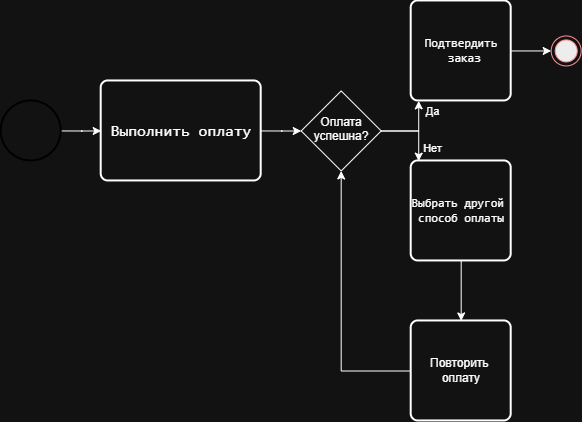

The diagram above was exported from draw.io. Its source (the exported page's mxGraphModel, read from the mxfile embedded in the PNG):
<mxGraphModel dx="1144" dy="695" grid="1" gridSize="10" guides="1" tooltips="1" connect="1" arrows="1" fold="1" page="1" pageScale="1" pageWidth="827" pageHeight="1169" math="0" shadow="0">
  <root>
    <mxCell id="0" />
    <mxCell id="1" parent="0" />
    <mxCell id="ibScrVInPwBEl_T2YEsK-4" edge="1" parent="1" style="edgeStyle=orthogonalEdgeStyle;rounded=0;orthogonalLoop=1;jettySize=auto;html=1;" value="">
      <mxGeometry relative="1" as="geometry">
        <mxPoint x="120" y="140" as="sourcePoint" />
        <mxPoint x="160" y="140" as="targetPoint" />
      </mxGeometry>
    </mxCell>
    <mxCell id="ibScrVInPwBEl_T2YEsK-5" edge="1" parent="1" style="edgeStyle=orthogonalEdgeStyle;rounded=0;orthogonalLoop=1;jettySize=auto;html=1;" target="ibScrVInPwBEl_T2YEsK-3" value="">
      <mxGeometry relative="1" as="geometry">
        <mxPoint x="320" y="140" as="sourcePoint" />
      </mxGeometry>
    </mxCell>
    <mxCell id="ibScrVInPwBEl_T2YEsK-3" parent="1" style="rhombus;whiteSpace=wrap;html=1;shapeInside=1;" value="Оплата&lt;br&gt;успешна?" vertex="1">
      <mxGeometry height="80" width="80" x="360" y="100" as="geometry" />
    </mxCell>
    <mxCell id="ibScrVInPwBEl_T2YEsK-6" parent="1" style="rounded=1;whiteSpace=wrap;html=1;absoluteArcSize=1;arcSize=14;strokeWidth=2;fontSize=16;" value="&lt;pre dir=&quot;ltr&quot;&gt;&lt;code&gt;Выполнить оплату&lt;/code&gt;&lt;/pre&gt;" vertex="1">
      <mxGeometry height="100" width="160" x="160" y="90" as="geometry" />
    </mxCell>
    <mxCell id="ibScrVInPwBEl_T2YEsK-7" parent="1" style="strokeWidth=2;html=1;shape=mxgraph.flowchart.start_2;whiteSpace=wrap;strokeColor=light-dark(#FFFFFF,#000000);" value="" vertex="1">
      <mxGeometry height="60" width="60" x="60" y="110" as="geometry" />
    </mxCell>
    <mxCell id="ibScrVInPwBEl_T2YEsK-20" edge="1" parent="1" source="ibScrVInPwBEl_T2YEsK-8" style="edgeStyle=orthogonalEdgeStyle;rounded=0;orthogonalLoop=1;jettySize=auto;html=1;" target="ibScrVInPwBEl_T2YEsK-19" value="">
      <mxGeometry relative="1" as="geometry" />
    </mxCell>
    <mxCell id="ibScrVInPwBEl_T2YEsK-8" parent="1" style="rounded=1;whiteSpace=wrap;html=1;absoluteArcSize=1;arcSize=14;strokeWidth=2;" value="&lt;br&gt;&lt;pre dir=&quot;ltr&quot;&gt;&lt;code&gt;Подтвердить&lt;br&gt; заказ&lt;/code&gt;&lt;/pre&gt;&lt;div&gt;&lt;br/&gt;&lt;/div&gt;" vertex="1">
      <mxGeometry height="100" width="100" x="470" y="10" as="geometry" />
    </mxCell>
    <mxCell id="ibScrVInPwBEl_T2YEsK-17" edge="1" parent="1" source="ibScrVInPwBEl_T2YEsK-9" style="edgeStyle=orthogonalEdgeStyle;rounded=0;orthogonalLoop=1;jettySize=auto;html=1;" target="ibScrVInPwBEl_T2YEsK-16" value="">
      <mxGeometry relative="1" as="geometry" />
    </mxCell>
    <mxCell id="ibScrVInPwBEl_T2YEsK-9" parent="1" style="rounded=1;whiteSpace=wrap;html=1;absoluteArcSize=1;arcSize=14;strokeWidth=2;" value="&lt;br&gt;&lt;pre dir=&quot;ltr&quot;&gt;&lt;code&gt;Выбрать другой &lt;br&gt;способ оплаты&lt;/code&gt;&lt;/pre&gt;&lt;div&gt;&lt;br/&gt;&lt;/div&gt;" vertex="1">
      <mxGeometry height="100" width="100" x="470" y="170" as="geometry" />
    </mxCell>
    <mxCell id="ibScrVInPwBEl_T2YEsK-11" edge="1" parent="1" source="ibScrVInPwBEl_T2YEsK-3" style="edgeStyle=orthogonalEdgeStyle;rounded=0;orthogonalLoop=1;jettySize=auto;html=1;entryX=0.075;entryY=0.999;entryDx=0;entryDy=0;entryPerimeter=0;" target="ibScrVInPwBEl_T2YEsK-8">
      <mxGeometry relative="1" as="geometry" />
    </mxCell>
    <mxCell id="ibScrVInPwBEl_T2YEsK-13" connectable="0" parent="ibScrVInPwBEl_T2YEsK-11" style="edgeLabel;html=1;align=center;verticalAlign=middle;resizable=0;points=[];" value="Да" vertex="1">
      <mxGeometry relative="1" x="0.4716" y="-1" as="geometry">
        <mxPoint x="12" y="-8" as="offset" />
      </mxGeometry>
    </mxCell>
    <mxCell id="ibScrVInPwBEl_T2YEsK-12" edge="1" parent="1" source="ibScrVInPwBEl_T2YEsK-3" style="edgeStyle=orthogonalEdgeStyle;rounded=0;orthogonalLoop=1;jettySize=auto;html=1;entryX=0.075;entryY=0.002;entryDx=0;entryDy=0;entryPerimeter=0;" target="ibScrVInPwBEl_T2YEsK-9">
      <mxGeometry relative="1" as="geometry" />
    </mxCell>
    <mxCell id="ibScrVInPwBEl_T2YEsK-14" connectable="0" parent="ibScrVInPwBEl_T2YEsK-12" style="edgeLabel;html=1;align=center;verticalAlign=middle;resizable=0;points=[];" value="Нет" vertex="1">
      <mxGeometry relative="1" x="0.6166" y="-1" as="geometry">
        <mxPoint x="14" as="offset" />
      </mxGeometry>
    </mxCell>
    <mxCell id="ibScrVInPwBEl_T2YEsK-18" edge="1" parent="1" source="ibScrVInPwBEl_T2YEsK-16" style="edgeStyle=orthogonalEdgeStyle;rounded=0;orthogonalLoop=1;jettySize=auto;html=1;entryX=0.5;entryY=1;entryDx=0;entryDy=0;" target="ibScrVInPwBEl_T2YEsK-3">
      <mxGeometry relative="1" as="geometry" />
    </mxCell>
    <mxCell id="ibScrVInPwBEl_T2YEsK-16" parent="1" style="rounded=1;whiteSpace=wrap;html=1;absoluteArcSize=1;arcSize=14;strokeWidth=2;" value="Повторить&amp;nbsp;&lt;br&gt;оплату" vertex="1">
      <mxGeometry height="100" width="100" x="470" y="330" as="geometry" />
    </mxCell>
    <mxCell id="ibScrVInPwBEl_T2YEsK-19" parent="1" style="ellipse;html=1;shape=endState;fillColor=#000000;strokeColor=#ff0000;" value="" vertex="1">
      <mxGeometry height="30" width="30" x="610" y="45" as="geometry" />
    </mxCell>
  </root>
</mxGraphModel>